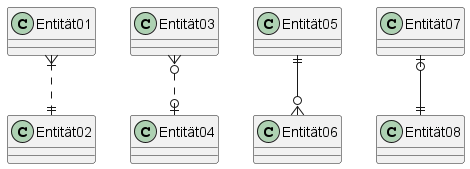

The diagram above was rendered by PlantUML. Its source (embedded in the PNG):
@startuml
Entität01 }|..|| Entität02
Entität03 }o..o| Entität04
Entität05 ||--o{ Entität06
Entität07 |o--|| Entität08
@enduml